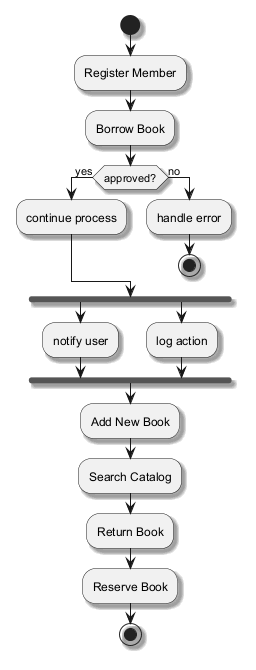

The diagram above was rendered by PlantUML. Its source (embedded in the PNG):
@startuml
skinparam monochrome true
skinparam shadowing true
start
:Register Member;
:Borrow Book;
if (approved?) then (yes)
:continue process;
else (no)
:handle error;
stop
endif
fork
:notify user;
fork again
:log action;
end fork
:Add New Book;
:Search Catalog;
:Return Book;
:Reserve Book;
stop
@enduml